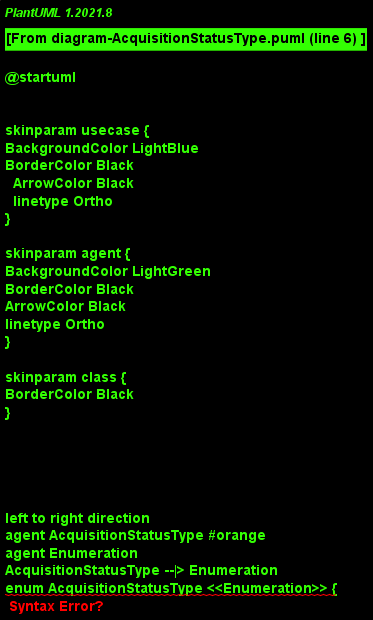

The diagram above was rendered by PlantUML. Its source (embedded in the PNG):
@startuml
!include include.iuml
Class AcquisitionStatusType #orange
Class Enumeration
AcquisitionStatusType --|> Enumeration
enum AcquisitionStatusType <<Enumeration>> {
ACQUIRED
ARCHIVED
CANCELLED
FAILED
PLANNED
POTENTIAL
QUALITYDEGRADED
REJECTED
}
@enduml